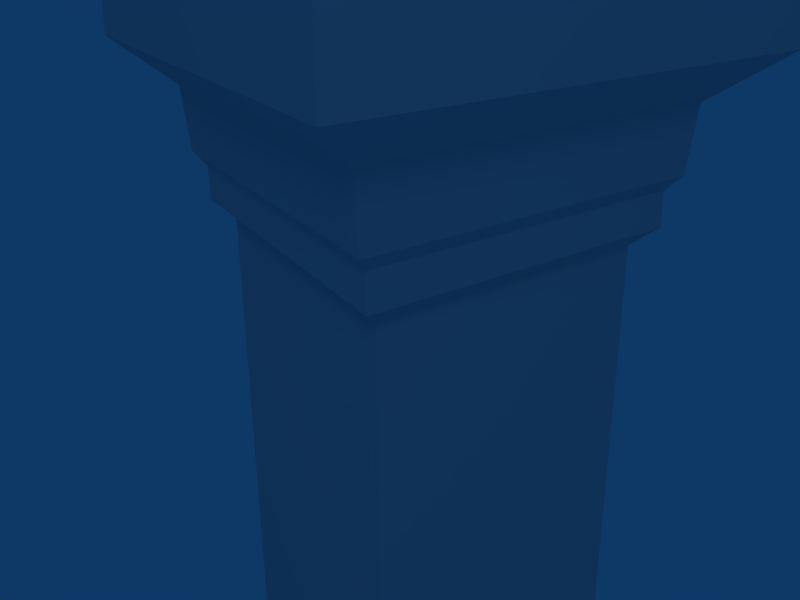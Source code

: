 # Source: grave4.blend  (saved by Blender 2.49.2; exported with 4.5.12 LTS)
import bpy
from mathutils import Matrix  # noqa: F401  (used for matrix-valued properties, if any)

bpy.ops.wm.read_factory_settings(use_empty=True)
scene = bpy.context.scene
scene.name = 'Scene'

# ---- collections
col_collection_1 = bpy.data.collections.new('Collection 1'); scene.collection.children.link(col_collection_1)

# ---- materials (node trees are filled in below, after node groups)
mat_material_003 = bpy.data.materials.new('Material.003')
mat_material_003.alpha_threshold = 0.0
mat_material_003.roughness = 0.5
mat_material_003.line_color = (0.0, 0.0, 0.0, 1.0)
mat_material_001 = bpy.data.materials.new('Material.001')
mat_material_001.alpha_threshold = 0.0
mat_material_001.roughness = 0.5
mat_material_001.line_color = (0.0, 0.0, 0.0, 1.0)

# ---- material node trees

# ---- world
world_world = bpy.data.worlds.new('World'); scene.world = world_world
world_world.color = (0.05656, 0.2208, 0.4)
world_world.use_sun_shadow = False
world_world.sun_shadow_jitter_overblur = 0.0
world_world.cycles.sampling_method = 'MANUAL'
world_world.cycles.sample_map_resolution = 256

# ---- cameras
cam_camera = bpy.data.cameras.new('Camera')
cam_camera.passepartout_alpha = 0.2
cam_camera.clip_end = 100.0
cam_camera.lens = 35.0
cam_camera.ortho_scale = 7.314
cam_camera.show_passepartout = False
cam_camera.show_safe_areas = True
cam_camera.dof.focus_distance = 0.0
cam_camera.dof.aperture_fstop = 128.0

# ---- lights
light_spot_001 = bpy.data.lights.new('Spot.001', 'POINT')
light_spot_001.transmission_factor = 0.0
light_spot_001.cutoff_distance = 30.0
light_spot_001.energy = 100.0
light_spot_001.shadow_buffer_clip_start = 1.001
light_spot_001.shadow_soft_size = 1.0
light_spot_001.shadow_maximum_resolution = 0.006
light_spot_001.use_absolute_resolution = True
light_spot_001.cycles.use_multiple_importance_sampling = False
light_spot = bpy.data.lights.new('Spot', 'POINT')
light_spot.transmission_factor = 0.0
light_spot.cutoff_distance = 30.0
light_spot.energy = 100.0
light_spot.shadow_buffer_clip_start = 1.001
light_spot.shadow_soft_size = 1.0
light_spot.shadow_maximum_resolution = 0.006
light_spot.use_absolute_resolution = True
light_spot.cycles.use_multiple_importance_sampling = False

# ---- meshes
me_grave4 = bpy.data.meshes.new('grave4')
me_grave4.from_pydata([(-1.402, 2e-05, -5.154), (0.0, -1.402, -5.154), (1.402, 2e-05, -5.154), (0.0, 1.402, -5.154), (-1.4, 2e-05, -4.071), (0.0, -1.4, -4.071), (1.4, 2e-05, -4.071), (0.0, 1.4, -4.071), (-0.9306, 2e-05, -3.861), (0.0, -0.9305, -3.861), (0.9306, 2e-05, -3.861), (0.0, 0.9306, -3.861), (-0.949, 2e-05, -3.262), (0.0, -0.9489, -3.262), (0.949, 2e-05, -3.262), (0.0, 0.949, -3.262), (-0.7525, 1e-05, -2.889), (0.0, -0.7524, -2.889), (0.7525, 1e-05, -2.889), (0.0, 0.7525, -2.889), (-0.6391, 0.0, 0.754), (0.0, -0.6391, 0.754), (0.6391, 0.0, 0.754), (0.0, 0.6391, 0.754), (-0.7245, 0.0, 0.8166), (0.0, -0.7245, 0.8166), (0.7245, 0.0, 0.8166), (0.0, 0.7245, 0.8166), (-0.7201, 0.0, 0.9322), (0.0, -0.7201, 0.9322), (0.7201, 0.0, 0.9322), (0.0, 0.7201, 0.9322), (-0.7687, 0.0, 0.9807), (0.0, -0.7687, 0.9807), (0.7687, 0.0, 0.9807), (0.0, 0.7687, 0.9807), (-0.7827, -1e-05, 1.191), (0.0, -0.7827, 1.191), (0.7827, -1e-05, 1.191), (0.0, 0.7827, 1.191), (-1.012, -1e-05, 1.337), (0.0, -1.012, 1.337), (1.012, -1e-05, 1.337), (0.0, 1.012, 1.337), (-0.963, -1e-05, 1.88), (0.0, -0.963, 1.88), (0.963, -1e-05, 1.88), (0.0, 0.963, 1.88), (-0.5096, -1e-05, 1.904), (0.0, -0.5096, 1.904), (0.5096, -1e-05, 1.904), (0.0, 0.5096, 1.904), (-0.4934, -1e-05, 2.292), (0.0, -0.4934, 2.292), (0.4934, -1e-05, 2.292), (0.0, 0.4934, 2.292), (-0.3801, -1e-05, 2.292), (0.0, -0.3801, 2.292), (0.3801, -1e-05, 2.292), (0.0, 0.38, 2.292), (-0.2505, -1e-05, 2.47), (0.0, -0.2505, 2.47), (0.2505, -1e-05, 2.47), (0.0, 0.2505, 2.47), (-0.2019, -1e-05, 2.454), (0.0, -0.2019, 2.454), (0.2019, -1e-05, 2.454), (0.0, 0.2019, 2.454), (-0.121, -1e-05, 2.535), (0.0, -0.121, 2.535), (0.121, -1e-05, 2.535), (0.0, 0.1209, 2.535)], [], [(4, 0, 1, 5), (2, 6, 5, 1), (3, 7, 6, 2), (0, 4, 7, 3), (5, 9, 8, 4), (6, 10, 9, 5), (7, 11, 10, 6), (4, 8, 11, 7), (9, 13, 12, 8), (10, 14, 13, 9), (11, 15, 14, 10), (8, 12, 15, 11), (13, 17, 16, 12), (14, 18, 17, 13), (15, 19, 18, 14), (12, 16, 19, 15), (17, 21, 20, 16), (18, 22, 21, 17), (19, 23, 22, 18), (16, 20, 23, 19), (21, 25, 24, 20), (22, 26, 25, 21), (23, 27, 26, 22), (20, 24, 27, 23), (25, 29, 28, 24), (26, 30, 29, 25), (27, 31, 30, 26), (24, 28, 31, 27), (29, 33, 32, 28), (30, 34, 33, 29), (31, 35, 34, 30), (28, 32, 35, 31), (33, 37, 36, 32), (34, 38, 37, 33), (35, 39, 38, 34), (32, 36, 39, 35), (37, 41, 40, 36), (38, 42, 41, 37), (39, 43, 42, 38), (36, 40, 43, 39), (41, 45, 44, 40), (42, 46, 45, 41), (43, 47, 46, 42), (40, 44, 47, 43), (45, 49, 48, 44), (46, 50, 49, 45), (47, 51, 50, 46), (44, 48, 51, 47), (49, 53, 52, 48), (50, 54, 53, 49), (51, 55, 54, 50), (48, 52, 55, 51), (53, 57, 56, 52), (54, 58, 57, 53), (55, 59, 58, 54), (52, 56, 59, 55), (57, 61, 60, 56), (58, 62, 61, 57), (59, 63, 62, 58), (56, 60, 63, 59), (61, 65, 64, 60), (62, 66, 65, 61), (63, 67, 66, 62), (60, 64, 67, 63), (65, 69, 68, 64), (66, 70, 69, 65), (67, 71, 70, 66), (64, 68, 71, 67), (0, 3, 2, 1), (68, 69, 70, 71)])
_uv = me_grave4.uv_layers.new(name='UVTex')
_uv.uv.foreach_set('vector', [0.8186, 0.5141, 0.6814, 0.5147, 0.6807, 0.2576, 0.8178, 0.2573, 0.6814, 0.0, 0.8186, 0.0006045, 0.8178, 0.2573, 0.6807, 0.2571, 0.7616, 0.5997, 0.8987, 0.5994, 0.8995, 0.8561, 0.7624, 0.8567, 0.3733, 0.5994, 0.5105, 0.6, 0.5097, 0.8567, 0.3726, 0.8565, 0.5105, 0.8561, 0.5526, 0.8131, 0.7195, 0.8131, 0.7616, 0.8561, 0.5105, 0.5994, 0.5526, 0.6424, 0.5526, 0.8131, 0.5105, 0.8561, 0.7616, 0.5994, 0.7195, 0.6424, 0.5526, 0.6424, 0.5105, 0.5994, 0.7616, 0.8561, 0.7195, 0.8131, 0.7195, 0.6424, 0.7616, 0.5994, 0.001417, 0.5989, 0.0, 0.5213, 0.1702, 0.5218, 0.1683, 0.5994, 0.3385, 0.0, 0.3403, 0.07756, 0.1702, 0.07809, 0.1716, 0.0005235, 0.6788, 0.0, 0.6807, 0.07756, 0.5105, 0.07809, 0.5119, 0.0005235, 0.3418, 0.5989, 0.3403, 0.5213, 0.5105, 0.5218, 0.5086, 0.5994, 0.0, 0.5213, 0.01777, 0.4724, 0.1527, 0.4728, 0.1702, 0.5218, 0.3403, 0.07756, 0.3229, 0.1266, 0.1879, 0.127, 0.1702, 0.07809, 0.6807, 0.07756, 0.6632, 0.1266, 0.5283, 0.127, 0.5105, 0.07809, 0.3403, 0.5213, 0.3581, 0.4724, 0.493, 0.4728, 0.5105, 0.5218, 0.01777, 0.4724, 0.02934, 0.0, 0.144, 0.0003595, 0.1527, 0.4728, 0.3229, 0.1266, 0.3141, 0.599, 0.1995, 0.5994, 0.1879, 0.127, 0.6632, 0.1266, 0.6545, 0.599, 0.5398, 0.5994, 0.5283, 0.127, 0.3581, 0.4724, 0.3697, 0.0, 0.4843, 0.0003595, 0.493, 0.4728, 0.8263, 0.5679, 0.8186, 0.5757, 0.8186, 0.4428, 0.8263, 0.4507, 0.9409, 0.5679, 0.9485, 0.5757, 0.8186, 0.5757, 0.8263, 0.5679, 0.9409, 0.4507, 0.9485, 0.4428, 0.9485, 0.5757, 0.9409, 0.5679, 0.8263, 0.4507, 0.8186, 0.4428, 0.9485, 0.4428, 0.9409, 0.4507, 0.5586, 0.8613, 0.5732, 0.8618, 0.5728, 0.9938, 0.5582, 0.9942, 0.2037, 0.862, 0.2184, 0.8623, 0.2188, 0.9944, 0.2041, 0.9948, 0.6254, 0.8616, 0.6401, 0.862, 0.6405, 0.994, 0.6258, 0.9945, 0.5109, 0.8613, 0.5256, 0.8618, 0.5252, 0.9938, 0.5105, 0.9942, 0.5732, 0.8618, 0.5792, 0.8573, 0.5788, 0.9983, 0.5728, 0.9938, 0.2184, 0.8623, 0.2244, 0.8579, 0.2248, 0.9988, 0.2188, 0.9944, 0.6401, 0.862, 0.6461, 0.8575, 0.6465, 0.9985, 0.6405, 0.994, 0.5256, 0.8618, 0.5316, 0.8573, 0.5311, 0.9983, 0.5252, 0.9938, 0.5792, 0.8573, 0.6059, 0.8561, 0.6054, 0.9997, 0.5788, 0.9983, 0.2244, 0.8579, 0.251, 0.8565, 0.2514, 1.0, 0.2248, 0.9988, 0.6461, 0.8575, 0.6727, 0.8561, 0.6731, 0.9997, 0.6465, 0.9985, 0.5316, 0.8573, 0.5582, 0.8561, 0.5578, 0.9997, 0.5311, 0.9983, 0.8391, 0.4218, 0.8186, 0.4428, 0.8186, 0.2573, 0.8391, 0.2783, 0.9795, 0.4218, 1.0, 0.4428, 0.8186, 0.4428, 0.8391, 0.4218, 0.9795, 0.2783, 1.0, 0.2573, 1.0, 0.4428, 0.9795, 0.4218, 0.8391, 0.2783, 0.8186, 0.2573, 1.0, 0.2573, 0.9795, 0.2783, 0.9001, 0.5994, 0.969, 0.6041, 0.9685, 0.7806, 0.8995, 0.7849, 0.8995, 0.7849, 0.9685, 0.7891, 0.969, 0.9657, 0.9001, 0.9704, 0.2708, 0.7849, 0.3398, 0.7891, 0.3403, 0.9657, 0.2714, 0.9704, 0.2714, 0.5994, 0.3403, 0.6041, 0.3398, 0.7806, 0.2708, 0.7849, 0.8186, 0.2573, 0.8593, 0.2158, 0.9506, 0.2158, 0.9913, 0.2573, 0.8186, 0.08077, 0.8593, 0.1223, 0.8593, 0.2158, 0.8186, 0.2573, 0.9913, 0.08077, 0.9506, 0.1223, 0.8593, 0.1223, 0.8186, 0.08077, 0.9913, 0.2573, 0.9506, 0.2158, 0.9506, 0.1223, 0.9913, 0.08077, 0.04985, 0.8565, 0.09914, 0.8581, 0.09887, 0.9486, 0.04957, 0.9499, 0.1046, 0.8565, 0.1539, 0.8578, 0.1542, 0.9483, 0.1049, 0.9499, 0.1542, 0.8565, 0.2035, 0.8578, 0.2037, 0.9483, 0.1544, 0.9499, 0.0002804, 0.8565, 0.04957, 0.8581, 0.0493, 0.9486, 0.0, 0.9499, 0.6731, 0.9466, 0.6833, 0.9362, 0.7514, 0.9362, 0.7616, 0.9466, 0.6731, 0.8561, 0.6833, 0.8665, 0.6833, 0.9362, 0.6731, 0.9466, 0.7616, 0.8561, 0.7514, 0.8665, 0.6833, 0.8665, 0.6731, 0.8561, 0.7616, 0.9466, 0.7514, 0.9362, 0.7514, 0.8665, 0.7616, 0.8561, 0.7258, 0.5147, 0.7488, 0.5266, 0.7486, 0.5726, 0.7256, 0.5844, 0.7488, 0.5147, 0.7718, 0.5265, 0.772, 0.5724, 0.749, 0.5844, 0.3405, 0.6691, 0.3635, 0.681, 0.3634, 0.727, 0.3403, 0.7388, 0.3403, 0.5994, 0.3634, 0.6112, 0.3635, 0.6571, 0.3405, 0.6691, 0.6807, 0.5606, 0.685, 0.5562, 0.7212, 0.5562, 0.7256, 0.5606, 0.6807, 0.5147, 0.685, 0.5191, 0.685, 0.5562, 0.6807, 0.5606, 0.7256, 0.5147, 0.7212, 0.5191, 0.685, 0.5191, 0.6807, 0.5147, 0.7256, 0.5606, 0.7212, 0.5562, 0.7212, 0.5191, 0.7256, 0.5147, 0.2514, 0.6734, 0.262, 0.6808, 0.262, 0.703, 0.2515, 0.7105, 0.7025, 0.5624, 0.713, 0.5698, 0.7129, 0.592, 0.7024, 0.5994, 0.2515, 0.6364, 0.262, 0.6439, 0.262, 0.6661, 0.2514, 0.6734, 0.2514, 0.5994, 0.262, 0.6068, 0.262, 0.629, 0.2515, 0.6364, 0.0, 0.5994, 0.2514, 0.5994, 0.2514, 0.8565, 7.558e-09, 0.8565, 0.6807, 0.5994, 0.6807, 0.5772, 0.7024, 0.5772, 0.7024, 0.5994])
me_grave4.materials.append(mat_material_003)
me_grave4.use_remesh_preserve_volume = False
me_grave4.use_remesh_preserve_attributes = False
me_grave4.use_mirror_vertex_groups = False
me_grave4.update()
me_grave2 = bpy.data.meshes.new('grave2')
me_grave2.from_pydata([], [], [])
me_grave2.materials.append(mat_material_001)
me_grave2.use_remesh_preserve_volume = False
me_grave2.use_remesh_preserve_attributes = False
me_grave2.use_mirror_vertex_groups = False
me_grave2.update()

# ---- objects
ob_grave4 = bpy.data.objects.new('grave4', me_grave4)
ob_lamp_001 = bpy.data.objects.new('Lamp.001', light_spot_001)
ob_grave2 = bpy.data.objects.new('grave2', me_grave2)
ob_lamp = bpy.data.objects.new('Lamp', light_spot)
ob_camera = bpy.data.objects.new('Camera', cam_camera)

# ---- transforms, parenting, visibility, modifiers, constraints
ob_grave4.location = (0.0, 0.0, 0.0)
ob_grave4.lock_rotations_4d = False
ob_grave4.empty_display_type = 'ARROWS'
ob_grave4.lineart.crease_threshold = 0.0
ob_lamp_001.location = (0.5307, 2.459, 3.929)
ob_lamp_001.rotation_euler = (0.6503, 0.05522, 1.866)
ob_lamp_001.lock_rotations_4d = False
ob_lamp_001.empty_display_type = 'ARROWS'
ob_lamp_001.color = (0.0, 0.0, 0.0, 0.0)
ob_lamp_001.lineart.crease_threshold = 0.0
ob_grave2.location = (0.0, 0.0, 0.0)
ob_grave2.lock_rotations_4d = False
ob_grave2.empty_display_type = 'ARROWS'
ob_grave2.lineart.crease_threshold = 0.0
ob_lamp.location = (0.8304, -5.989, 5.904)
ob_lamp.rotation_euler = (0.6503, 0.05522, 1.866)
ob_lamp.lock_rotations_4d = False
ob_lamp.empty_display_type = 'ARROWS'
ob_lamp.color = (0.0, 0.0, 0.0, 0.0)
ob_lamp.lineart.crease_threshold = 0.0
ob_camera.location = (0.4272, -2.298, 1.67)
ob_camera.rotation_euler = (1.109, 0.01082, 0.2108)
ob_camera.lock_rotations_4d = False
ob_camera.empty_display_type = 'ARROWS'
ob_camera.color = (0.0, 0.0, 0.0, 0.0)
ob_camera.display_type = 'WIRE'
ob_camera.lineart.crease_threshold = 0.0

# ---- collection membership
col_collection_1.objects.link(ob_grave4)
col_collection_1.objects.link(ob_lamp_001)
col_collection_1.objects.link(ob_grave2)
col_collection_1.objects.link(ob_lamp)
col_collection_1.objects.link(ob_camera)

# ---- scene / render settings (as saved in the file)
scene.camera = ob_camera
scene.frame_start = 1; scene.frame_end = 250; scene.frame_set(1)
scene.render.engine = 'BLENDER_EEVEE_NEXT'
scene.render.image_settings.file_format = 'JPEG'
scene.render.image_settings.color_mode = 'RGB'
scene.render.image_settings.compression = 90
scene.render.resolution_x = 800
scene.render.resolution_y = 600
scene.render.pixel_aspect_x = 100.0
scene.render.pixel_aspect_y = 100.0
scene.render.fps = 25
scene.render.dither_intensity = 0.0
scene.render.use_compositing = False
scene.render.use_sequencer = False
scene.render.bake_margin = 2
scene.render.bake_bias = 0.0
scene.render.use_stamp_time = False
scene.render.use_stamp_date = False
scene.render.use_stamp_frame = False
scene.render.use_stamp_camera = False
scene.render.use_stamp_scene = False
scene.render.use_stamp_filename = False
scene.render.use_stamp_render_time = False
scene.render.stamp_font_size = 0
scene.cycles.use_denoising = False
scene.cycles.samples = 10
scene.cycles.sampling_pattern = 'TABULATED_SOBOL'
scene.cycles.light_sampling_threshold = 0.0
scene.cycles.use_adaptive_sampling = False
scene.cycles.use_light_tree = False
scene.cycles.blur_glossy = 0.0
scene.cycles.volume_bounces = 1
scene.cycles.pixel_filter_type = 'GAUSSIAN'
scene.cycles.sample_clamp_indirect = 0.0
scene.view_settings.view_transform = 'Raw'
bpy.context.view_layer.update()
